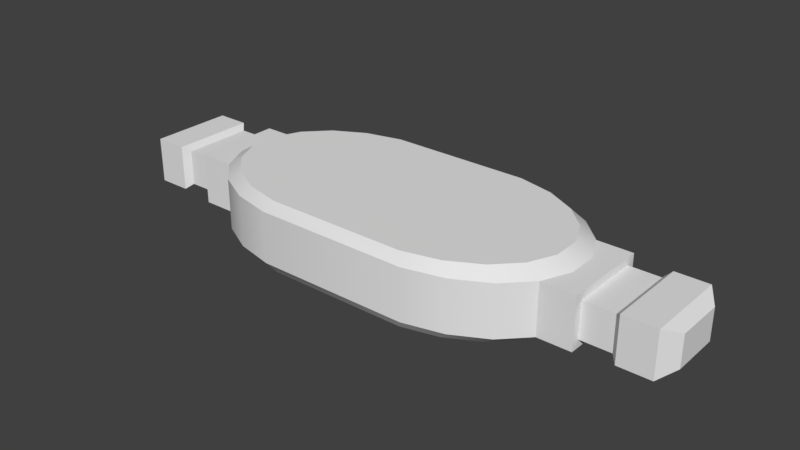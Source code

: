 # Source: isotopex22.blend  (saved by Blender 2.78.0; exported with 4.5.12 LTS)
import bpy
from mathutils import Matrix  # noqa: F401  (used for matrix-valued properties, if any)

bpy.ops.wm.read_factory_settings(use_empty=True)
scene = bpy.context.scene
scene.name = 'Scene'

# ---- collections
col_collection_1 = bpy.data.collections.new('Collection 1'); scene.collection.children.link(col_collection_1)

# ---- world
world_world = bpy.data.worlds.new('World'); scene.world = world_world
world_world.color = (0.05088, 0.05088, 0.05088)
world_world.use_sun_shadow = False
world_world.sun_shadow_jitter_overblur = 0.0
world_world.cycles.sampling_method = 'MANUAL'

# ---- meshes
me_cylinder = bpy.data.meshes.new('Cylinder')
me_cylinder.from_pydata([(0.07482, 0.08989, 0.006667), (0.07482, 0.08989, 0.07936), (0.1121, 0.0814, 0.006667), (0.1121, 0.0814, 0.07936), (0.1439, 0.06495, 0.006667), (0.1439, 0.06495, 0.07936), (0.1672, 0.04214, 0.006667), (0.1672, 0.04214, 0.07936), (0.1796, 0.0152, 0.006667), (0.1796, 0.0152, 0.07936), (0.1801, -0.01322, 0.006667), (0.1801, -0.01322, 0.07936), (0.1684, -0.04035, 0.006667), (0.1684, -0.04035, 0.07936), (0.1458, -0.06353, 0.006667), (0.1458, -0.06353, 0.07936), (0.1145, -0.08049, 0.006667), (0.1145, -0.08049, 0.07936), (0.07754, -0.08957, 0.006667), (0.07754, -0.08957, 0.07936), (-0.06706, -0.08989, 0.006667), (-0.06706, -0.08989, 0.07936), (-0.1043, -0.0814, 0.006667), (-0.1043, -0.0814, 0.07936), (-0.1361, -0.06495, 0.006667), (-0.1361, -0.06495, 0.07936), (-0.1594, -0.04214, 0.006667), (-0.1594, -0.04214, 0.07936), (-0.1719, -0.0152, 0.006667), (-0.1719, -0.0152, 0.07936), (-0.1723, 0.01322, 0.006667), (-0.1723, 0.01322, 0.07936), (-0.1606, 0.04035, 0.006667), (-0.1606, 0.04035, 0.07936), (-0.1381, 0.06353, 0.006667), (-0.1381, 0.06353, 0.07936), (-0.1068, 0.08049, 0.006667), (-0.1068, 0.08049, 0.07936), (-0.06978, 0.08957, 0.006667), (-0.06978, 0.08957, 0.07936), (0.08124, 0.09711, 0.01687), (0.08124, 0.09711, 0.06916), (0.1219, 0.08794, 0.06916), (0.1219, 0.08794, 0.01687), (0.1566, 0.07017, 0.06916), (0.1566, 0.07017, 0.01687), (0.1819, 0.04552, 0.06916), (0.1819, 0.04552, 0.01687), (0.1955, 0.01642, 0.06916), (0.1955, 0.01642, 0.01687), (0.196, -0.01428, 0.06916), (0.196, -0.01428, 0.01687), (0.1833, -0.04359, 0.06916), (0.1833, -0.04359, 0.01687), (0.1587, -0.06863, 0.06916), (0.1587, -0.06863, 0.01687), (0.1245, -0.08695, 0.06916), (0.1245, -0.08695, 0.01687), (0.08421, -0.09677, 0.06916), (0.08421, -0.09677, 0.01687), (-0.07349, -0.09711, 0.06916), (-0.07349, -0.09711, 0.01687), (-0.1141, -0.08794, 0.06916), (-0.1141, -0.08794, 0.01687), (-0.1488, -0.07017, 0.06916), (-0.1488, -0.07017, 0.01687), (-0.1742, -0.04552, 0.06916), (-0.1742, -0.04552, 0.01687), (-0.1878, -0.01642, 0.06916), (-0.1878, -0.01642, 0.01687), (-0.1882, 0.01428, 0.06916), (-0.1882, 0.01428, 0.01687), (-0.1755, 0.04359, 0.06916), (-0.1755, 0.04359, 0.01687), (-0.1509, 0.06863, 0.06916), (-0.1509, 0.06863, 0.01687), (-0.1168, 0.08695, 0.06916), (-0.1168, 0.08695, 0.01687), (-0.07646, 0.09677, 0.06916), (-0.07646, 0.09677, 0.01687), (0.2177, 0.04552, 0.06916), (0.2177, 0.04552, 0.01687), (0.2177, 0.01642, 0.06916), (0.2177, 0.01642, 0.01687), (0.2177, -0.01428, 0.06916), (0.2177, -0.01428, 0.01687), (0.2177, -0.04359, 0.06916), (0.2177, -0.04359, 0.01687), (-0.2099, -0.04552, 0.06916), (-0.2099, -0.04552, 0.01687), (-0.2099, -0.01642, 0.06916), (-0.2099, -0.01642, 0.01687), (-0.2099, 0.01428, 0.06916), (-0.2099, 0.01428, 0.01687), (-0.2099, 0.04359, 0.06916), (-0.2099, 0.04359, 0.01687), (0.2177, 0.03704, 0.06112), (0.2177, 0.03704, 0.02491), (0.2177, 0.01336, 0.06112), (0.2177, 0.01336, 0.02491), (0.2177, -0.01162, 0.06112), (0.2177, -0.01162, 0.02491), (0.2177, -0.03546, 0.06112), (0.2177, -0.03546, 0.02491), (-0.2099, -0.03704, 0.06112), (-0.2099, -0.03704, 0.02491), (-0.2099, -0.01336, 0.06112), (-0.2099, -0.01336, 0.02491), (-0.2099, 0.01162, 0.06112), (-0.2099, 0.01162, 0.02491), (-0.2099, 0.03546, 0.06112), (-0.2099, 0.03546, 0.02491), (0.2488, 0.03704, 0.06112), (0.2488, 0.03704, 0.02491), (0.2488, 0.01336, 0.06112), (0.2488, 0.01336, 0.02491), (0.2488, -0.01162, 0.06112), (0.2488, -0.01162, 0.02491), (0.2488, -0.03546, 0.06112), (0.2488, -0.03546, 0.02491), (-0.241, -0.03704, 0.06112), (-0.241, -0.03704, 0.02491), (-0.241, -0.01336, 0.06112), (-0.241, -0.01336, 0.02491), (-0.241, 0.01162, 0.06112), (-0.241, 0.01162, 0.02491), (-0.241, 0.03546, 0.06112), (-0.241, 0.03546, 0.02491), (0.2549, 0.04358, 0.0663), (0.2549, 0.04358, 0.01973), (0.2549, 0.01572, 0.0663), (0.2549, 0.01572, 0.01973), (0.2549, -0.01367, 0.0663), (0.2549, -0.01367, 0.01973), (0.2549, -0.04173, 0.0663), (0.2549, -0.04173, 0.01973), (-0.2472, -0.04358, 0.0663), (-0.2472, -0.04358, 0.01973), (-0.2472, -0.01572, 0.0663), (-0.2472, -0.01572, 0.01973), (-0.2472, 0.01367, 0.0663), (-0.2472, 0.01367, 0.01973), (-0.2472, 0.04173, 0.0663), (-0.2472, 0.04173, 0.01973), (0.2883, 0.04358, 0.0663), (0.2883, 0.04358, 0.01973), (0.2883, 0.01572, 0.0663), (0.2883, 0.01572, 0.01973), (0.2883, -0.01367, 0.0663), (0.2883, -0.01367, 0.01973), (0.2883, -0.04173, 0.0663), (0.2883, -0.04173, 0.01973), (-0.2806, -0.04358, 0.0663), (-0.2806, -0.04358, 0.01973), (-0.2806, -0.01572, 0.0663), (-0.2806, -0.01572, 0.01973), (-0.2806, 0.01367, 0.0663), (-0.2806, 0.01367, 0.01973), (-0.2806, 0.04173, 0.0663), (-0.2806, 0.04173, 0.01973), (0.3006, 0.02557, 0.05896), (0.3006, 0.02557, 0.02707), (0.3006, 0.009224, 0.05896), (0.3006, 0.009224, 0.02707), (0.3006, -0.00802, 0.05896), (0.3006, -0.00802, 0.02707), (0.3006, -0.02448, 0.05896), (0.3006, -0.02448, 0.02707), (-0.2928, -0.02557, 0.05896), (-0.2928, -0.02557, 0.02707), (-0.2928, -0.009224, 0.05896), (-0.2928, -0.009224, 0.02707), (-0.2928, 0.008021, 0.05896), (-0.2928, 0.008021, 0.02707), (-0.2928, 0.02448, 0.05896), (-0.2928, 0.02448, 0.02707), (0.07482, 0.08989, 0.006667), (0.1121, 0.0814, 0.006667), (0.1121, 0.0814, 0.07936), (0.07482, 0.08989, 0.07936), (0.1439, 0.06495, 0.006667), (0.1439, 0.06495, 0.07936), (0.1672, 0.04214, 0.006667), (0.1672, 0.04214, 0.07936), (0.1796, 0.0152, 0.006667), (0.1796, 0.0152, 0.07936), (0.1801, -0.01322, 0.006667), (0.1801, -0.01322, 0.07936), (0.1684, -0.04035, 0.006667), (0.1684, -0.04035, 0.07936), (0.1458, -0.06353, 0.006667), (0.1458, -0.06353, 0.07936), (0.1145, -0.08049, 0.006667), (0.1145, -0.08049, 0.07936), (0.07754, -0.08957, 0.006667), (0.07754, -0.08957, 0.07936), (-0.06706, -0.08989, 0.006667), (-0.06706, -0.08989, 0.07936), (-0.1043, -0.0814, 0.006667), (-0.1043, -0.0814, 0.07936), (-0.1361, -0.06495, 0.006667), (-0.1361, -0.06495, 0.07936), (-0.1594, -0.04214, 0.006667), (-0.1594, -0.04214, 0.07936), (-0.1719, -0.0152, 0.006667), (-0.1719, -0.0152, 0.07936), (-0.1723, 0.01322, 0.006667), (-0.1723, 0.01322, 0.07936), (-0.1606, 0.04035, 0.006667), (-0.1606, 0.04035, 0.07936), (-0.1381, 0.06353, 0.006667), (-0.1381, 0.06353, 0.07936), (-0.1068, 0.08049, 0.006667), (-0.1068, 0.08049, 0.07936), (-0.06978, 0.08957, 0.006667), (-0.06978, 0.08957, 0.07936), (0.1819, 0.04552, 0.06916), (0.1819, 0.04552, 0.06916), (0.1819, 0.04552, 0.06916), (0.1819, 0.04552, 0.01687), (0.1819, 0.04552, 0.01687), (0.1819, 0.04552, 0.01687), (0.1833, -0.04359, 0.06916), (0.1833, -0.04359, 0.06916), (0.1833, -0.04359, 0.06916), (0.1833, -0.04359, 0.01687), (0.1833, -0.04359, 0.01687), (0.1833, -0.04359, 0.01687), (-0.1742, -0.04552, 0.06916), (-0.1742, -0.04552, 0.06916), (-0.1742, -0.04552, 0.06916), (-0.1742, -0.04552, 0.01687), (-0.1742, -0.04552, 0.01687), (-0.1742, -0.04552, 0.01687), (0.2177, 0.04552, 0.06916), (0.2177, 0.04552, 0.06916), (-0.1755, 0.04359, 0.06916), (-0.1755, 0.04359, 0.06916), (-0.1755, 0.04359, 0.06916), (-0.1755, 0.04359, 0.01687), (-0.1755, 0.04359, 0.01687), (-0.1755, 0.04359, 0.01687), (-0.07646, 0.09677, 0.01687), (0.08124, 0.09711, 0.01687), (-0.07646, 0.09677, 0.06916), (0.08124, 0.09711, 0.06916), (-0.1168, 0.08695, 0.01687), (-0.1168, 0.08695, 0.06916), (-0.1509, 0.06863, 0.01687), (-0.1509, 0.06863, 0.06916), (-0.1882, 0.01428, 0.01687), (-0.1882, 0.01428, 0.06916), (-0.1878, -0.01642, 0.01687), (-0.1878, -0.01642, 0.06916), (-0.1488, -0.07017, 0.01687), (-0.1488, -0.07017, 0.06916), (-0.1141, -0.08794, 0.01687), (-0.1141, -0.08794, 0.06916), (-0.07349, -0.09711, 0.01687), (-0.07349, -0.09711, 0.06916), (0.08421, -0.09677, 0.01687), (0.08421, -0.09677, 0.06916), (0.1245, -0.08695, 0.01687), (0.1245, -0.08695, 0.06916), (0.1587, -0.06863, 0.01687), (0.1587, -0.06863, 0.06916), (0.196, -0.01428, 0.01687), (0.196, -0.01428, 0.06916), (0.1955, 0.01642, 0.01687), (0.1955, 0.01642, 0.06916), (0.1566, 0.07017, 0.01687), (0.1566, 0.07017, 0.06916), (0.1219, 0.08794, 0.01687), (0.1219, 0.08794, 0.06916), (0.2177, 0.04552, 0.01687), (0.2177, 0.04552, 0.01687), (0.2177, -0.04359, 0.06916), (0.2177, -0.04359, 0.06916), (0.2177, -0.04359, 0.01687), (0.2177, -0.04359, 0.01687), (-0.2099, -0.04552, 0.06916), (-0.2099, -0.04552, 0.06916), (-0.2099, -0.04552, 0.01687), (-0.2099, -0.04552, 0.01687), (-0.2099, 0.04359, 0.06916), (-0.2099, 0.04359, 0.06916), (-0.2099, 0.04359, 0.01687), (-0.2099, 0.04359, 0.01687), (-0.2099, 0.01428, 0.01687), (-0.2099, 0.01428, 0.06916), (-0.2099, -0.01642, 0.01687), (-0.2099, -0.01642, 0.06916), (0.2177, -0.01428, 0.01687), (0.2177, -0.01428, 0.06916), (0.2177, 0.01642, 0.01687), (0.2177, 0.01642, 0.06916), (0.2177, 0.03704, 0.06112), (0.2177, 0.03704, 0.06112), (0.2177, 0.03704, 0.02491), (0.2177, 0.03704, 0.02491), (0.2488, -0.03546, 0.02491), (0.2488, -0.03546, 0.02491), (0.2488, -0.03546, 0.02491), (0.2177, -0.03546, 0.02491), (0.2177, -0.03546, 0.02491), (0.2177, -0.03546, 0.06112), (0.2177, -0.03546, 0.06112), (-0.2099, -0.03704, 0.06112), (-0.2099, -0.03704, 0.06112), (-0.2099, -0.03704, 0.02491), (-0.2099, -0.03704, 0.02491), (-0.241, -0.03704, 0.06112), (-0.241, -0.03704, 0.06112), (-0.241, -0.03704, 0.06112), (-0.2099, 0.03546, 0.06112), (-0.2099, 0.03546, 0.06112), (-0.2099, 0.03546, 0.02491), (-0.2099, 0.03546, 0.02491), (-0.2099, 0.01162, 0.02491), (-0.2099, 0.01162, 0.06112), (-0.2099, -0.01336, 0.02491), (-0.2099, -0.01336, 0.06112), (0.2177, -0.01162, 0.02491), (0.2177, -0.01162, 0.06112), (0.2177, 0.01336, 0.02491), (0.2177, 0.01336, 0.06112), (0.2488, 0.03704, 0.06112), (0.2488, 0.03704, 0.06112), (0.2488, 0.03704, 0.06112), (0.2488, 0.03704, 0.02491), (0.2488, 0.03704, 0.02491), (0.2488, 0.03704, 0.02491), (0.2549, 0.04358, 0.01973), (0.2549, 0.04358, 0.01973), (0.2549, 0.04358, 0.01973), (0.2488, -0.03546, 0.06112), (0.2488, -0.03546, 0.06112), (0.2488, -0.03546, 0.06112), (-0.241, -0.03704, 0.02491), (-0.241, -0.03704, 0.02491), (-0.241, -0.03704, 0.02491), (0.2549, -0.04173, 0.0663), (0.2549, -0.04173, 0.0663), (0.2549, -0.04173, 0.0663), (0.2549, -0.04173, 0.01973), (0.2549, -0.04173, 0.01973), (0.2549, -0.04173, 0.01973), (-0.241, 0.03546, 0.06112), (-0.241, 0.03546, 0.06112), (-0.241, 0.03546, 0.06112), (-0.241, 0.03546, 0.02491), (-0.241, 0.03546, 0.02491), (-0.241, 0.03546, 0.02491), (-0.241, 0.01162, 0.02491), (-0.241, 0.01162, 0.06112), (-0.241, -0.01336, 0.02491), (-0.241, -0.01336, 0.06112), (0.2488, -0.01162, 0.02491), (0.2488, -0.01162, 0.06112), (0.2488, 0.01336, 0.02491), (0.2488, 0.01336, 0.06112), (0.2549, 0.04358, 0.0663), (0.2549, 0.04358, 0.0663), (0.2549, 0.04358, 0.0663), (-0.2472, -0.04358, 0.0663), (-0.2472, -0.04358, 0.0663), (-0.2472, -0.04358, 0.0663), (-0.2472, -0.04358, 0.01973), (-0.2472, -0.04358, 0.01973), (-0.2472, -0.04358, 0.01973), (-0.2806, 0.04173, 0.01973), (-0.2806, 0.04173, 0.01973), (-0.2806, 0.04173, 0.01973), (-0.2472, 0.04173, 0.01973), (-0.2472, 0.04173, 0.01973), (-0.2472, 0.04173, 0.01973), (-0.2472, 0.04173, 0.0663), (-0.2472, 0.04173, 0.0663), (-0.2472, 0.04173, 0.0663), (-0.2472, 0.01367, 0.01973), (-0.2472, 0.01367, 0.0663), (-0.2472, -0.01572, 0.01973), (-0.2472, -0.01572, 0.0663), (0.2549, -0.01367, 0.01973), (0.2549, -0.01367, 0.0663), (0.2549, 0.01572, 0.01973), (0.2549, 0.01572, 0.0663), (0.2883, 0.04358, 0.0663), (0.2883, 0.04358, 0.0663), (0.2883, 0.04358, 0.0663), (0.2883, 0.04358, 0.01973), (0.2883, 0.04358, 0.01973), (0.2883, 0.04358, 0.01973), (0.3006, -0.02448, 0.02707), (0.3006, -0.02448, 0.02707), (0.2883, -0.04173, 0.01973), (0.2883, -0.04173, 0.01973), (0.2883, -0.04173, 0.01973), (0.2883, -0.04173, 0.0663), (0.2883, -0.04173, 0.0663), (0.2883, -0.04173, 0.0663), (-0.2806, -0.04358, 0.0663), (-0.2806, -0.04358, 0.0663), (-0.2806, -0.04358, 0.0663), (-0.2806, -0.04358, 0.01973), (-0.2806, -0.04358, 0.01973), (-0.2806, -0.04358, 0.01973), (-0.2928, -0.02557, 0.05896), (-0.2928, -0.02557, 0.05896), (-0.2806, 0.04173, 0.0663), (-0.2806, 0.04173, 0.0663), (-0.2806, 0.04173, 0.0663), (-0.2806, 0.01367, 0.01973), (-0.2806, 0.01367, 0.0663), (-0.2806, -0.01572, 0.01973), (-0.2806, -0.01572, 0.0663), (0.2883, -0.01367, 0.01973), (0.2883, -0.01367, 0.0663), (0.2883, 0.01572, 0.01973), (0.2883, 0.01572, 0.0663), (0.3006, 0.02557, 0.05896), (0.3006, 0.02557, 0.05896), (0.3006, 0.02557, 0.02707), (0.3006, 0.02557, 0.02707), (0.3006, -0.02448, 0.05896), (0.3006, -0.02448, 0.05896), (-0.2928, -0.02557, 0.02707), (-0.2928, -0.02557, 0.02707), (-0.2928, 0.02448, 0.05896), (-0.2928, 0.02448, 0.05896), (-0.2928, 0.02448, 0.02707), (-0.2928, 0.02448, 0.02707), (-0.2928, 0.008021, 0.02707), (-0.2928, 0.008021, 0.05896), (-0.2928, -0.009224, 0.02707), (-0.2928, -0.009224, 0.05896), (0.3006, -0.00802, 0.02707), (0.3006, -0.00802, 0.05896), (0.3006, 0.009224, 0.02707), (0.3006, 0.009224, 0.05896)], [], [(245, 179, 178, 273), (273, 178, 181, 271), (271, 181, 183, 216), (216, 183, 185, 269), (269, 185, 187, 267), (267, 187, 189, 222), (222, 189, 191, 265), (265, 191, 193, 263), (263, 193, 195, 261), (261, 195, 197, 259), (259, 197, 199, 257), (257, 199, 201, 255), (255, 201, 203, 228), (228, 203, 205, 68), (68, 205, 207, 70), (70, 207, 209, 236), (236, 209, 211, 249), (249, 211, 213, 247), (3, 1, 215, 37, 35, 33, 31, 29, 27, 25, 23, 21, 19, 17, 15, 13, 11, 9, 7, 5), (247, 213, 39, 244), (244, 39, 179, 245), (176, 177, 180, 182, 184, 186, 188, 190, 192, 194, 196, 198, 200, 202, 204, 206, 208, 210, 212, 214), (38, 242, 243, 0), (79, 78, 41, 40), (36, 246, 242, 38), (77, 76, 78, 79), (34, 248, 246, 36), (75, 74, 76, 77), (32, 239, 248, 34), (240, 237, 74, 75), (30, 250, 239, 32), (227, 51, 85, 279), (28, 252, 250, 30), (230, 253, 291, 281), (26, 231, 252, 28), (69, 233, 283, 91), (24, 254, 231, 26), (65, 64, 229, 232), (22, 256, 254, 24), (63, 62, 64, 65), (20, 258, 256, 22), (61, 60, 62, 63), (18, 260, 258, 20), (59, 58, 60, 61), (16, 262, 260, 18), (57, 56, 58, 59), (14, 264, 262, 16), (55, 54, 56, 57), (12, 225, 264, 14), (226, 223, 54, 55), (10, 266, 225, 12), (220, 217, 234, 274), (8, 268, 266, 10), (253, 251, 289, 291), (6, 219, 268, 8), (46, 48, 295, 235), (4, 270, 219, 6), (45, 44, 218, 221), (2, 272, 270, 4), (43, 42, 44, 45), (0, 243, 272, 2), (40, 41, 42, 43), (276, 278, 304, 305), (288, 290, 320, 318), (82, 84, 100, 325), (92, 285, 315, 319), (292, 294, 324, 322), (286, 288, 318, 316), (50, 224, 277, 293), (238, 241, 287, 284), (51, 49, 83, 85), (73, 71, 93, 95), (48, 50, 293, 295), (251, 72, 94, 289), (67, 66, 280, 282), (49, 47, 275, 83), (71, 69, 91, 93), (52, 53, 87, 86), (111, 109, 353, 351), (323, 306, 336, 358), (298, 296, 326, 329), (314, 317, 350, 347), (303, 101, 357, 300), (308, 321, 356, 311), (294, 81, 299, 324), (90, 92, 319, 106), (89, 88, 307, 309), (80, 82, 325, 297), (290, 89, 309, 320), (88, 90, 106, 307), (278, 292, 322, 304), (285, 286, 316, 315), (81, 80, 297, 299), (84, 276, 305, 100), (123, 339, 368, 139), (327, 114, 130, 362), (338, 312, 364, 367), (122, 124, 140, 382), (359, 330, 332, 385), (335, 301, 344, 341), (101, 99, 115, 357), (108, 110, 348, 354), (98, 323, 358, 360), (109, 107, 355, 353), (102, 103, 302, 337), (99, 97, 331, 115), (321, 108, 354, 356), (310, 104, 313, 340), (96, 98, 360, 328), (107, 105, 121, 355), (343, 346, 396, 398), (379, 381, 414, 412), (386, 132, 148, 419), (380, 377, 410, 413), (383, 131, 418, 416), (373, 379, 412, 370), (120, 122, 382, 365), (119, 117, 133, 345), (349, 352, 374, 376), (113, 112, 361, 333), (116, 118, 342, 384), (127, 125, 141, 375), (117, 359, 385, 133), (124, 126, 378, 140), (114, 116, 384, 130), (125, 123, 139, 141), (372, 157, 173, 431), (417, 399, 425, 164), (390, 387, 420, 422), (409, 371, 430, 428), (395, 149, 436, 393), (402, 415, 435, 407), (131, 334, 391, 418), (138, 380, 413, 154), (369, 366, 401, 404), (363, 386, 419, 388), (381, 137, 405, 414), (136, 138, 154, 403), (135, 383, 416, 397), (142, 143, 159, 411), (129, 128, 389, 392), (132, 134, 400, 148), (432, 433, 429, 175), (434, 170, 433, 432), (426, 408, 170, 434), (165, 437, 424, 394), (438, 439, 437, 165), (423, 421, 439, 438), (149, 147, 163, 436), (156, 158, 174, 172), (146, 417, 164, 162), (157, 155, 171, 173), (150, 151, 167, 166), (147, 145, 161, 163), (415, 156, 172, 435), (406, 152, 168, 427), (144, 146, 162, 160), (155, 153, 169, 171)])
me_cylinder.polygons.foreach_set('use_smooth', [True] * 158)
_uv = me_cylinder.uv_layers.new(name='UVMap')
_uv.uv.foreach_set('vector', [0.4384, 0.3411, 0.4384, 0.3411, 0.4823, 0.3373, 0.4823, 0.3373, 0.4823, 0.3373, 0.4823, 0.3373, 0.5198, 0.33, 0.5198, 0.33, 0.5198, 0.33, 0.5198, 0.33, 0.5472, 0.3198, 0.5472, 0.3198, 0.5472, 0.3198, 0.5472, 0.3198, 0.5619, 0.3077, 0.5619, 0.3077, 0.5619, 0.3077, 0.5619, 0.3077, 0.5624, 0.295, 0.5624, 0.295, 0.5624, 0.295, 0.5624, 0.295, 0.5487, 0.2829, 0.5487, 0.2829, 0.5487, 0.2829, 0.5487, 0.2829, 0.5221, 0.2725, 0.5221, 0.2725, 0.5221, 0.2725, 0.5221, 0.2725, 0.4852, 0.2649, 0.4852, 0.2649, 0.4852, 0.2649, 0.4852, 0.2649, 0.4416, 0.2609, 0.4416, 0.2609, 0.4416, 0.2609, 0.4416, 0.2609, 0.2713, 0.2607, 0.2713, 0.2607, 0.2713, 0.2607, 0.2713, 0.2607, 0.2274, 0.2645, 0.2274, 0.2645, 0.2274, 0.2645, 0.2274, 0.2645, 0.19, 0.2719, 0.19, 0.2719, 0.19, 0.2719, 0.19, 0.2719, 0.1625, 0.2821, 0.1625, 0.2821, 0.1625, 0.2821, 0.1625, 0.2821, 0.1478, 0.2941, 0.1478, 0.2941, 0.1478, 0.2941, 0.1478, 0.2941, 0.1473, 0.3068, 0.1473, 0.3068, 0.1473, 0.3068, 0.1473, 0.3068, 0.1611, 0.319, 0.1611, 0.319, 0.1611, 0.319, 0.1611, 0.319, 0.1877, 0.3293, 0.1877, 0.3293, 0.1877, 0.3293, 0.1877, 0.3293, 0.2245, 0.3369, 0.2245, 0.3369, 0.5494, 0.6986, 0.4943, 0.7112, 0.2803, 0.7108, 0.2256, 0.6973, 0.1793, 0.6721, 0.1459, 0.6377, 0.1286, 0.5974, 0.1293, 0.5552, 0.1477, 0.5152, 0.1822, 0.4813, 0.2292, 0.4569, 0.2844, 0.4443, 0.4984, 0.4448, 0.5531, 0.4582, 0.5994, 0.4834, 0.6328, 0.5179, 0.6501, 0.5581, 0.6494, 0.6003, 0.631, 0.6403, 0.5965, 0.6742, 0.2245, 0.3369, 0.2245, 0.3369, 0.2681, 0.341, 0.2681, 0.341, 0.2681, 0.341, 0.2681, 0.341, 0.4384, 0.3411, 0.4384, 0.3411, 0.5881, 1.0, 0.6432, 0.9877, 0.6903, 0.9633, 0.7247, 0.9294, 0.7432, 0.8894, 0.7438, 0.8472, 0.7266, 0.8069, 0.6932, 0.7725, 0.6468, 0.7473, 0.5921, 0.7338, 0.3781, 0.7334, 0.323, 0.746, 0.2759, 0.7704, 0.2415, 0.8043, 0.223, 0.8443, 0.2224, 0.8865, 0.2396, 0.9267, 0.273, 0.9612, 0.3194, 0.9863, 0.3741, 0.9998, 0.2681, 0.341, 0.2681, 0.341, 0.4384, 0.3411, 0.4384, 0.3411, 0.308, 0.5289, 0.308, 0.5289, 0.4151, 0.5289, 0.4151, 0.5289, 0.2245, 0.3369, 0.2245, 0.3369, 0.2681, 0.341, 0.2681, 0.341, 0.2807, 0.5272, 0.2807, 0.5272, 0.308, 0.5289, 0.308, 0.5289, 0.1877, 0.3293, 0.1877, 0.3293, 0.2245, 0.3369, 0.2245, 0.3369, 0.2575, 0.524, 0.2575, 0.524, 0.2807, 0.5272, 0.2807, 0.5272, 0.1611, 0.319, 0.1611, 0.319, 0.1877, 0.3293, 0.1877, 0.3293, 0.2407, 0.5196, 0.2407, 0.5196, 0.2575, 0.524, 0.2575, 0.524, 0.1473, 0.3068, 0.1473, 0.3068, 0.1611, 0.319, 0.1611, 0.319, 0.7831, 0.3494, 0.8588, 0.4575, 0.988, 0.4575, 0.988, 0.3494, 0.1478, 0.2941, 0.1478, 0.2941, 0.1473, 0.3068, 0.1473, 0.3068, 0.7787, 0.3498, 0.8608, 0.4559, 0.9947, 0.4559, 0.9947, 0.3498, 0.1625, 0.2821, 0.1625, 0.2821, 0.1478, 0.2941, 0.1478, 0.2941, 0.8608, 0.4559, 0.7787, 0.3498, 0.9947, 0.3498, 0.9947, 0.4559, 0.19, 0.2719, 0.19, 0.2719, 0.1625, 0.2821, 0.1625, 0.2821, 0.2589, 0.4998, 0.2589, 0.4998, 0.2417, 0.5041, 0.2417, 0.5041, 0.2274, 0.2645, 0.2274, 0.2645, 0.19, 0.2719, 0.19, 0.2719, 0.2825, 0.4967, 0.2825, 0.4967, 0.2589, 0.4998, 0.2589, 0.4998, 0.2713, 0.2607, 0.2713, 0.2607, 0.2274, 0.2645, 0.2274, 0.2645, 0.3101, 0.4951, 0.3101, 0.4951, 0.2825, 0.4967, 0.2825, 0.4967, 0.4416, 0.2609, 0.4416, 0.2609, 0.2713, 0.2607, 0.2713, 0.2607, 0.4172, 0.4952, 0.4172, 0.4952, 0.3101, 0.4951, 0.3101, 0.4951, 0.4852, 0.2649, 0.4852, 0.2649, 0.4416, 0.2609, 0.4416, 0.2609, 0.4445, 0.4969, 0.4445, 0.4969, 0.4172, 0.4952, 0.4172, 0.4952, 0.5221, 0.2725, 0.5221, 0.2725, 0.4852, 0.2649, 0.4852, 0.2649, 0.4677, 0.5001, 0.4677, 0.5001, 0.4445, 0.4969, 0.4445, 0.4969, 0.5487, 0.2829, 0.5487, 0.2829, 0.5221, 0.2725, 0.5221, 0.2725, 0.4844, 0.5044, 0.4844, 0.5044, 0.4677, 0.5001, 0.4677, 0.5001, 0.5624, 0.295, 0.5624, 0.295, 0.5487, 0.2829, 0.5487, 0.2829, 0.4853, 0.4837, 0.4853, 0.4837, 0.5778, 0.4837, 0.5778, 0.4837, 0.5619, 0.3077, 0.5619, 0.3077, 0.5624, 0.295, 0.5624, 0.295, 0.8608, 0.4559, 0.8637, 0.5679, 0.9947, 0.5679, 0.9947, 0.4559, 0.5472, 0.3198, 0.5472, 0.3198, 0.5619, 0.3077, 0.5619, 0.3077, 0.775, 0.678, 0.856, 0.5707, 0.988, 0.5707, 0.988, 0.678, 0.5198, 0.33, 0.5198, 0.33, 0.5472, 0.3198, 0.5472, 0.3198, 0.4663, 0.5242, 0.4663, 0.5242, 0.4835, 0.52, 0.4835, 0.52, 0.4823, 0.3373, 0.4823, 0.3373, 0.5198, 0.33, 0.5198, 0.33, 0.4427, 0.5273, 0.4427, 0.5273, 0.4663, 0.5242, 0.4663, 0.5242, 0.4384, 0.3411, 0.4384, 0.3411, 0.4823, 0.3373, 0.4823, 0.3373, 0.4151, 0.5289, 0.4151, 0.5289, 0.4427, 0.5273, 0.4427, 0.5273, 0.28, 0.4623, 0.28, 0.4623, 0.28, 0.4653, 0.28, 0.4653, 0.5581, 0.5327, 0.5581, 0.4791, 0.5581, 0.4844, 0.5581, 0.5281, 0.5418, 0.5501, 0.5418, 0.4778, 0.5418, 0.4841, 0.5418, 0.5429, 0.5581, 0.5327, 0.5581, 0.5839, 0.5581, 0.5697, 0.5581, 0.5281, 0.5418, 0.4778, 0.5418, 0.5501, 0.5418, 0.5429, 0.5418, 0.4841, 0.5581, 0.5839, 0.5581, 0.5327, 0.5581, 0.5281, 0.5581, 0.5697, 0.8588, 0.4575, 0.7831, 0.3494, 0.988, 0.3494, 0.988, 0.4575, 0.4905, 0.4832, 0.4905, 0.4832, 0.5807, 0.4832, 0.5807, 0.4832, 0.8588, 0.4575, 0.856, 0.5707, 0.988, 0.5707, 0.988, 0.4575, 0.7869, 0.6748, 0.8637, 0.5679, 0.9947, 0.5679, 0.9947, 0.6748, 0.856, 0.5707, 0.8588, 0.4575, 0.988, 0.4575, 0.988, 0.5707, 0.8637, 0.5679, 0.7869, 0.6748, 0.9947, 0.6748, 0.9947, 0.5679, 0.4869, 0.4332, 0.4869, 0.4332, 0.5807, 0.4332, 0.5807, 0.4332, 0.856, 0.5707, 0.775, 0.678, 0.988, 0.678, 0.988, 0.5707, 0.8637, 0.5679, 0.8608, 0.4559, 0.9947, 0.4559, 0.9947, 0.5679, 0.4888, 0.4332, 0.4888, 0.4332, 0.5778, 0.4332, 0.5778, 0.4332, 0.1506, 0.9005, 0.1506, 0.8735, 0.1021, 0.8735, 0.1021, 0.9005, 0.8194, 0.849, 0.8194, 0.822, 0.868, 0.822, 0.868, 0.849, 0.5078, 0.5185, 0.5078, 0.5185, 0.5289, 0.5185, 0.5289, 0.5185, 0.2174, 0.5182, 0.2174, 0.5182, 0.1963, 0.5182, 0.1963, 0.5182, 0.8194, 0.822, 0.8194, 0.849, 0.868, 0.849, 0.868, 0.822, 0.1506, 0.8184, 0.1506, 0.8452, 0.1021, 0.8452, 0.1021, 0.8184, 0.5418, 0.5501, 0.5418, 0.6186, 0.5418, 0.5986, 0.5418, 0.5429, 0.5581, 0.4791, 0.5581, 0.5327, 0.5581, 0.5281, 0.5581, 0.4844, 0.36, 0.4683, 0.36, 0.4683, 0.36, 0.4705, 0.36, 0.4705, 0.5418, 0.6186, 0.5418, 0.5501, 0.5418, 0.5429, 0.5418, 0.5986, 0.5581, 0.4791, 0.5581, 0.4283, 0.5581, 0.4431, 0.5581, 0.4844, 0.5581, 0.4283, 0.5581, 0.4791, 0.5581, 0.4844, 0.5581, 0.4431, 0.5418, 0.4089, 0.5418, 0.4778, 0.5418, 0.4841, 0.5418, 0.428, 0.36, 0.4922, 0.36, 0.4922, 0.36, 0.49, 0.36, 0.49, 0.28, 0.4946, 0.28, 0.4946, 0.28, 0.4915, 0.28, 0.4915, 0.5418, 0.4778, 0.5418, 0.4089, 0.5418, 0.428, 0.5418, 0.4841, 0.1186, 0.8469, 0.1186, 0.8116, 0.1059, 0.8019, 0.1059, 0.8434, 0.8519, 0.9295, 0.8519, 0.8928, 0.864, 0.8964, 0.864, 0.9396, 0.1963, 0.5056, 0.1963, 0.5056, 0.1921, 0.5045, 0.1921, 0.5045, 0.1186, 0.8469, 0.1186, 0.8841, 0.1059, 0.8872, 0.1059, 0.8434, 0.8622, 0.8876, 0.8622, 0.9143, 0.8718, 0.9217, 0.8718, 0.8902, 0.5289, 0.5059, 0.5289, 0.5059, 0.5331, 0.5048, 0.5331, 0.5048, 0.8194, 0.849, 0.8194, 0.8773, 0.868, 0.8773, 0.868, 0.849, 0.1506, 0.8735, 0.1506, 0.9005, 0.1021, 0.9005, 0.1021, 0.8735, 0.8194, 0.8773, 0.8194, 0.849, 0.868, 0.849, 0.868, 0.8773, 0.1506, 0.8735, 0.1506, 0.8452, 0.1021, 0.8452, 0.1021, 0.8735, 0.5078, 0.5059, 0.5078, 0.5059, 0.5289, 0.5059, 0.5289, 0.5059, 0.8194, 0.8773, 0.8194, 0.9041, 0.868, 0.9041, 0.868, 0.8773, 0.1506, 0.8452, 0.1506, 0.8735, 0.1021, 0.8735, 0.1021, 0.8452, 0.2174, 0.5056, 0.2174, 0.5056, 0.1963, 0.5056, 0.1963, 0.5056, 0.8194, 0.9041, 0.8194, 0.8773, 0.868, 0.8773, 0.868, 0.9041, 0.1506, 0.8452, 0.1506, 0.8184, 0.1021, 0.8184, 0.1021, 0.8452, 0.5331, 0.5048, 0.5331, 0.5048, 0.5558, 0.5048, 0.5558, 0.5048, 0.1059, 0.8872, 0.1059, 0.8434, 0.0371, 0.8434, 0.0371, 0.8872, 0.864, 0.8964, 0.864, 0.8509, 0.9295, 0.8509, 0.9295, 0.8964, 0.1059, 0.8872, 0.1059, 0.929, 0.0371, 0.929, 0.0371, 0.8872, 0.8616, 0.857, 0.8616, 0.8902, 0.9343, 0.8902, 0.9343, 0.857, 0.1059, 0.929, 0.1059, 0.8872, 0.0371, 0.8872, 0.0371, 0.929, 0.1186, 0.8116, 0.1186, 0.8469, 0.1059, 0.8434, 0.1059, 0.8019, 0.8622, 0.8323, 0.8622, 0.8593, 0.8718, 0.857, 0.8718, 0.8252, 0.1963, 0.5182, 0.1963, 0.5182, 0.1921, 0.5193, 0.1921, 0.5193, 0.5289, 0.5185, 0.5289, 0.5185, 0.5331, 0.5196, 0.5331, 0.5196, 0.8519, 0.854, 0.8519, 0.8171, 0.864, 0.8074, 0.864, 0.8509, 0.1186, 0.9196, 0.1186, 0.8841, 0.1059, 0.8872, 0.1059, 0.929, 0.8622, 0.8593, 0.8622, 0.8876, 0.8718, 0.8902, 0.8718, 0.857, 0.1186, 0.8841, 0.1186, 0.9196, 0.1059, 0.929, 0.1059, 0.8872, 0.8519, 0.8928, 0.8519, 0.854, 0.864, 0.8509, 0.864, 0.8964, 0.1186, 0.8841, 0.1186, 0.8469, 0.1059, 0.8434, 0.1059, 0.8872, 0.0371, 0.929, 0.0371, 0.8872, 0.01188, 0.8788, 0.01188, 0.9033, 0.9295, 0.8509, 0.9295, 0.8074, 0.9535, 0.8341, 0.9535, 0.8596, 0.5558, 0.5196, 0.5558, 0.5196, 0.5641, 0.5165, 0.5641, 0.5165, 0.1694, 0.5193, 0.1694, 0.5193, 0.1611, 0.5163, 0.1611, 0.5163, 0.9241, 0.8252, 0.9241, 0.857, 0.9432, 0.8634, 0.9432, 0.8447, 0.0371, 0.8019, 0.0371, 0.8434, 0.01188, 0.8531, 0.01188, 0.8287, 0.8616, 0.8902, 0.8616, 0.9217, 0.9343, 0.9217, 0.9343, 0.8902, 0.1059, 0.8434, 0.1059, 0.8872, 0.0371, 0.8872, 0.0371, 0.8434, 0.1921, 0.5045, 0.1921, 0.5045, 0.1694, 0.5045, 0.1694, 0.5045, 0.864, 0.9396, 0.864, 0.8964, 0.9295, 0.8964, 0.9295, 0.9396, 0.1059, 0.8434, 0.1059, 0.8019, 0.0371, 0.8019, 0.0371, 0.8434, 0.1059, 0.8019, 0.1059, 0.8434, 0.0371, 0.8434, 0.0371, 0.8019, 0.8616, 0.8252, 0.8616, 0.857, 0.9343, 0.857, 0.9343, 0.8252, 0.1921, 0.5193, 0.1921, 0.5193, 0.1694, 0.5193, 0.1694, 0.5193, 0.5331, 0.5196, 0.5331, 0.5196, 0.5558, 0.5196, 0.5558, 0.5196, 0.864, 0.8509, 0.864, 0.8074, 0.9295, 0.8074, 0.9295, 0.8509, 0.1611, 0.5134, 0.1611, 0.5134, 0.1611, 0.5163, 0.1611, 0.5163, 0.1611, 0.5104, 0.1611, 0.5104, 0.1611, 0.5134, 0.1611, 0.5134, 0.1611, 0.5076, 0.1611, 0.5076, 0.1611, 0.5104, 0.1611, 0.5104, 0.5641, 0.5106, 0.5641, 0.5106, 0.5641, 0.5078, 0.5641, 0.5078, 0.5641, 0.5136, 0.5641, 0.5136, 0.5641, 0.5106, 0.5641, 0.5106, 0.5641, 0.5165, 0.5641, 0.5165, 0.5641, 0.5136, 0.5641, 0.5136, 0.9241, 0.857, 0.9241, 0.8902, 0.9432, 0.8829, 0.9432, 0.8634, 0.0371, 0.8872, 0.0371, 0.929, 0.01188, 0.9033, 0.01188, 0.8788, 0.9295, 0.8964, 0.9295, 0.8509, 0.9535, 0.8596, 0.9535, 0.8863, 0.0371, 0.8872, 0.0371, 0.8434, 0.01188, 0.8531, 0.01188, 0.8788, 0.5558, 0.5048, 0.5558, 0.5048, 0.5641, 0.5078, 0.5641, 0.5078, 0.9241, 0.8902, 0.9241, 0.9217, 0.9432, 0.9014, 0.9432, 0.8829, 0.0371, 0.8434, 0.0371, 0.8872, 0.01188, 0.8788, 0.01188, 0.8531, 0.1694, 0.5045, 0.1694, 0.5045, 0.1611, 0.5076, 0.1611, 0.5076, 0.9295, 0.9396, 0.9295, 0.8964, 0.9535, 0.8863, 0.9535, 0.9117, 0.0371, 0.8434, 0.0371, 0.8019, 0.01188, 0.8287, 0.01188, 0.8531])
me_cylinder.use_remesh_preserve_volume = False
me_cylinder.use_remesh_preserve_attributes = False
me_cylinder.use_mirror_vertex_groups = False
me_cylinder.update()

# ---- objects
ob_cylinder = bpy.data.objects.new('Cylinder', me_cylinder)

# ---- transforms, parenting, visibility, modifiers, constraints
ob_cylinder.location = (0.0, 0.0, 0.0)
ob_cylinder.lineart.crease_threshold = 0.0

# ---- collection membership
col_collection_1.objects.link(ob_cylinder)

# ---- scene / render settings (as saved in the file)
scene.frame_start = 1; scene.frame_end = 2; scene.frame_set(1)
scene.render.engine = 'BLENDER_EEVEE_NEXT'
scene.render.resolution_percentage = 50
scene.render.dither_intensity = 0.0
scene.cycles.use_denoising = False
scene.cycles.samples = 128
scene.cycles.sampling_pattern = 'TABULATED_SOBOL'
scene.cycles.light_sampling_threshold = 0.0
scene.cycles.use_adaptive_sampling = False
scene.cycles.use_light_tree = False
scene.cycles.blur_glossy = 0.0
scene.cycles.sample_clamp_indirect = 0.0
scene.view_settings.view_transform = 'Standard'
bpy.context.view_layer.update()

# ---- added for rendering (the .blend has no active camera and no usable light): camera, sun
cam_auto = bpy.data.cameras.new('AutoCamera')
cam_auto.lens = 50.0
cam_auto.sensor_width = 36.0
cam_auto.clip_end = 1000.0
ob_auto_camera = bpy.data.objects.new('AutoCamera', cam_auto)
scene.collection.objects.link(ob_auto_camera)
ob_auto_camera.location = (0.585452, -0.697887, 0.508271)
ob_auto_camera.rotation_euler = (1.09748, -7.21219e-08, 0.694738)
scene.camera = ob_auto_camera
light_auto_sun = bpy.data.lights.new('AutoSun', 'SUN')
light_auto_sun.energy = 3.0
light_auto_sun.angle = 0.0523599
ob_auto_sun = bpy.data.objects.new('AutoSun', light_auto_sun)
scene.collection.objects.link(ob_auto_sun)
ob_auto_sun.rotation_euler = (0.872665, 0.174533, 0.523599)
bpy.context.view_layer.update()
